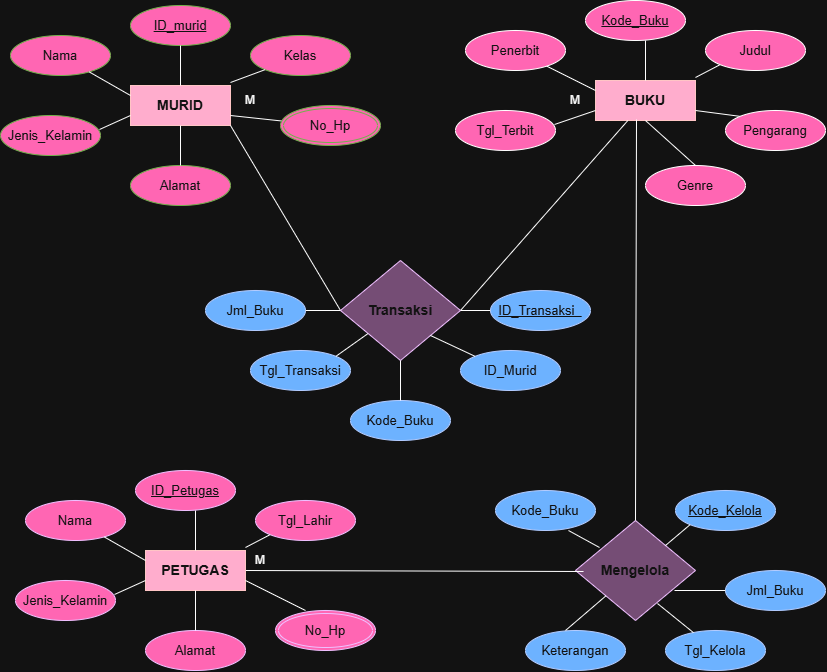

The diagram above was exported from draw.io. Its source (the exported page's mxGraphModel, read from the mxfile embedded in the PNG):
<mxGraphModel dx="932" dy="547" grid="1" gridSize="10" guides="1" tooltips="1" connect="1" arrows="1" fold="1" page="1" pageScale="1" pageWidth="850" pageHeight="1100" math="0" shadow="0">
  <root>
    <mxCell id="0" />
    <mxCell id="1" parent="0" />
    <mxCell id="1WzC4aI7nSUR1SyKr5fN-1" parent="1" style="whiteSpace=wrap;html=1;align=center;fillColor=#a20025;fontColor=#ffffff;strokeColor=#6F0000;fontStyle=1;fontSize=14;" value="MURID" vertex="1">
      <mxGeometry height="40" width="100" x="135" y="165" as="geometry" />
    </mxCell>
    <mxCell id="1WzC4aI7nSUR1SyKr5fN-2" parent="1" style="ellipse;whiteSpace=wrap;html=1;align=center;fontStyle=4;fontSize=13;fillColor=light-dark(#60A917,#FF66B3);fontColor=#ffffff;strokeColor=#2D7600;" value="ID_murid" vertex="1">
      <mxGeometry height="40" width="100" x="135" y="85" as="geometry" />
    </mxCell>
    <mxCell id="1WzC4aI7nSUR1SyKr5fN-3" parent="1" style="ellipse;whiteSpace=wrap;html=1;align=center;fontSize=13;fillColor=light-dark(#60A917,#FF66B3);fontColor=#ffffff;strokeColor=#2D7600;" value="Nama" vertex="1">
      <mxGeometry height="40" width="100" x="15" y="115" as="geometry" />
    </mxCell>
    <mxCell id="1WzC4aI7nSUR1SyKr5fN-4" parent="1" style="ellipse;whiteSpace=wrap;html=1;align=center;fontSize=13;fillColor=light-dark(#60A917,#FF66B3);fontColor=#ffffff;strokeColor=#2D7600;" value="Jenis_Kelamin" vertex="1">
      <mxGeometry height="40" width="100" x="5" y="195" as="geometry" />
    </mxCell>
    <mxCell id="1WzC4aI7nSUR1SyKr5fN-5" parent="1" style="ellipse;whiteSpace=wrap;html=1;align=center;fontSize=13;fillColor=light-dark(#60A917,#FF66B3);fontColor=#ffffff;strokeColor=#2D7600;" value="Alamat" vertex="1">
      <mxGeometry height="40" width="100" x="135" y="245" as="geometry" />
    </mxCell>
    <mxCell id="1WzC4aI7nSUR1SyKr5fN-6" parent="1" style="ellipse;whiteSpace=wrap;html=1;align=center;fontSize=13;fillColor=light-dark(#60A917,#FF66B3);fontColor=#ffffff;strokeColor=#2D7600;" value="Kelas" vertex="1">
      <mxGeometry height="40" width="100" x="255" y="115" as="geometry" />
    </mxCell>
    <mxCell id="1WzC4aI7nSUR1SyKr5fN-8" edge="1" parent="1" source="1WzC4aI7nSUR1SyKr5fN-1" style="endArrow=none;html=1;rounded=0;exitX=1;exitY=1;exitDx=0;exitDy=0;entryX=0;entryY=0.5;entryDx=0;entryDy=0;" target="1WzC4aI7nSUR1SyKr5fN-71" value="">
      <mxGeometry relative="1" as="geometry">
        <mxPoint x="250" y="290" as="sourcePoint" />
        <mxPoint x="370" y="408" as="targetPoint" />
      </mxGeometry>
    </mxCell>
    <mxCell id="1WzC4aI7nSUR1SyKr5fN-12" edge="1" parent="1" source="1WzC4aI7nSUR1SyKr5fN-5" style="endArrow=none;html=1;rounded=0;exitX=0.5;exitY=0;exitDx=0;exitDy=0;entryX=0.5;entryY=1;entryDx=0;entryDy=0;" target="1WzC4aI7nSUR1SyKr5fN-1" value="">
      <mxGeometry relative="1" as="geometry">
        <mxPoint x="355" y="285" as="sourcePoint" />
        <mxPoint x="515" y="285" as="targetPoint" />
      </mxGeometry>
    </mxCell>
    <mxCell id="1WzC4aI7nSUR1SyKr5fN-13" edge="1" parent="1" source="1WzC4aI7nSUR1SyKr5fN-1" style="endArrow=none;html=1;rounded=0;exitX=1;exitY=0.75;exitDx=0;exitDy=0;entryX=0;entryY=0;entryDx=0;entryDy=0;" value="">
      <mxGeometry relative="1" as="geometry">
        <mxPoint x="355" y="285" as="sourcePoint" />
        <mxPoint x="289.64466094067257" y="200.85786437626905" as="targetPoint" />
      </mxGeometry>
    </mxCell>
    <mxCell id="1WzC4aI7nSUR1SyKr5fN-14" edge="1" parent="1" style="endArrow=none;html=1;rounded=0;exitX=1;exitY=0.75;exitDx=0;exitDy=0;entryX=0;entryY=1;entryDx=0;entryDy=0;" target="1WzC4aI7nSUR1SyKr5fN-6" value="">
      <mxGeometry relative="1" as="geometry">
        <mxPoint x="235" y="162" as="sourcePoint" />
        <mxPoint x="290" y="168" as="targetPoint" />
      </mxGeometry>
    </mxCell>
    <mxCell id="1WzC4aI7nSUR1SyKr5fN-15" edge="1" parent="1" style="endArrow=none;html=1;rounded=0;exitX=0.5;exitY=0;exitDx=0;exitDy=0;entryX=0.5;entryY=1;entryDx=0;entryDy=0;" value="">
      <mxGeometry relative="1" as="geometry">
        <mxPoint x="185" y="165" as="sourcePoint" />
        <mxPoint x="185" y="125" as="targetPoint" />
      </mxGeometry>
    </mxCell>
    <mxCell id="1WzC4aI7nSUR1SyKr5fN-16" edge="1" parent="1" source="1WzC4aI7nSUR1SyKr5fN-4" style="endArrow=none;html=1;rounded=0;exitX=0.99;exitY=0.35;exitDx=0;exitDy=0;entryX=0;entryY=0.75;entryDx=0;entryDy=0;exitPerimeter=0;" target="1WzC4aI7nSUR1SyKr5fN-1" value="">
      <mxGeometry relative="1" as="geometry">
        <mxPoint x="105" y="215" as="sourcePoint" />
        <mxPoint x="105" y="175" as="targetPoint" />
      </mxGeometry>
    </mxCell>
    <mxCell id="1WzC4aI7nSUR1SyKr5fN-17" edge="1" parent="1" source="1WzC4aI7nSUR1SyKr5fN-3" style="endArrow=none;html=1;rounded=0;entryX=0;entryY=0.25;entryDx=0;entryDy=0;" target="1WzC4aI7nSUR1SyKr5fN-1" value="">
      <mxGeometry relative="1" as="geometry">
        <mxPoint x="115" y="225" as="sourcePoint" />
        <mxPoint x="145" y="205" as="targetPoint" />
      </mxGeometry>
    </mxCell>
    <mxCell id="1WzC4aI7nSUR1SyKr5fN-18" parent="1" style="whiteSpace=wrap;html=1;align=center;fillColor=#a20025;fontColor=light-dark(#FFFFFF,#121212);strokeColor=#6F0000;fontStyle=1;fontSize=14;" value="BUKU" vertex="1">
      <mxGeometry height="40" width="100" x="600" y="160" as="geometry" />
    </mxCell>
    <mxCell id="1WzC4aI7nSUR1SyKr5fN-19" parent="1" style="ellipse;whiteSpace=wrap;html=1;align=center;fontStyle=4;fillColor=light-dark(#FFFFFF,#FF66B3);fontColor=light-dark(#FFFFFF,#121212);fontSize=13;" value="Kode_Buku" vertex="1">
      <mxGeometry height="40" width="100" x="590" y="80" as="geometry" />
    </mxCell>
    <mxCell id="1WzC4aI7nSUR1SyKr5fN-20" parent="1" style="ellipse;whiteSpace=wrap;html=1;align=center;fillColor=light-dark(#FFFFFF,#FF66B3);fontColor=light-dark(#FFFFFF,#121212);fontSize=13;" value="Penerbit" vertex="1">
      <mxGeometry height="40" width="100" x="470" y="110" as="geometry" />
    </mxCell>
    <mxCell id="1WzC4aI7nSUR1SyKr5fN-21" parent="1" style="ellipse;whiteSpace=wrap;html=1;align=center;fillColor=light-dark(#FFFFFF,#FF66B3);fontColor=light-dark(#FFFFFF,#121212);fontSize=13;" value="Tgl_Terbit" vertex="1">
      <mxGeometry height="40" width="100" x="460" y="190" as="geometry" />
    </mxCell>
    <mxCell id="1WzC4aI7nSUR1SyKr5fN-22" parent="1" style="ellipse;whiteSpace=wrap;html=1;align=center;fillColor=light-dark(#FFFFFF,#FF66B3);fontColor=light-dark(#FFFFFF,#121212);fontSize=13;" value="Genre" vertex="1">
      <mxGeometry height="40" width="100" x="650" y="245" as="geometry" />
    </mxCell>
    <mxCell id="1WzC4aI7nSUR1SyKr5fN-23" parent="1" style="ellipse;whiteSpace=wrap;html=1;align=center;fillColor=light-dark(#FFFFFF,#FF66B3);fontColor=light-dark(#FFFFFF,#121212);fontSize=13;" value="Judul" vertex="1">
      <mxGeometry height="40" width="100" x="710" y="110" as="geometry" />
    </mxCell>
    <mxCell id="1WzC4aI7nSUR1SyKr5fN-24" parent="1" style="ellipse;whiteSpace=wrap;html=1;align=center;fillColor=light-dark(#FFFFFF,#FF66B3);fontColor=light-dark(#FFFFFF,#121212);fontSize=13;" value="Pengarang" vertex="1">
      <mxGeometry height="40" width="100" x="730" y="190" as="geometry" />
    </mxCell>
    <mxCell id="1WzC4aI7nSUR1SyKr5fN-25" edge="1" parent="1" source="1WzC4aI7nSUR1SyKr5fN-22" style="endArrow=none;html=1;rounded=0;exitX=0.5;exitY=0;exitDx=0;exitDy=0;entryX=0.5;entryY=1;entryDx=0;entryDy=0;fontColor=light-dark(#FFFFFF,#121212);" target="1WzC4aI7nSUR1SyKr5fN-18" value="">
      <mxGeometry relative="1" as="geometry">
        <mxPoint x="820" y="280" as="sourcePoint" />
        <mxPoint x="980" y="280" as="targetPoint" />
      </mxGeometry>
    </mxCell>
    <mxCell id="1WzC4aI7nSUR1SyKr5fN-26" edge="1" parent="1" source="1WzC4aI7nSUR1SyKr5fN-18" style="endArrow=none;html=1;rounded=0;exitX=1;exitY=0.75;exitDx=0;exitDy=0;entryX=0;entryY=0;entryDx=0;entryDy=0;fontColor=light-dark(#FFFFFF,#121212);" target="1WzC4aI7nSUR1SyKr5fN-24" value="">
      <mxGeometry relative="1" as="geometry">
        <mxPoint x="820" y="280" as="sourcePoint" />
        <mxPoint x="980" y="280" as="targetPoint" />
      </mxGeometry>
    </mxCell>
    <mxCell id="1WzC4aI7nSUR1SyKr5fN-27" edge="1" parent="1" style="endArrow=none;html=1;rounded=0;exitX=1;exitY=0.75;exitDx=0;exitDy=0;entryX=0;entryY=1;entryDx=0;entryDy=0;fontColor=light-dark(#FFFFFF,#121212);" target="1WzC4aI7nSUR1SyKr5fN-23" value="">
      <mxGeometry relative="1" as="geometry">
        <mxPoint x="700" y="157" as="sourcePoint" />
        <mxPoint x="755" y="163" as="targetPoint" />
      </mxGeometry>
    </mxCell>
    <mxCell id="1WzC4aI7nSUR1SyKr5fN-28" edge="1" parent="1" style="endArrow=none;html=1;rounded=0;exitX=0.5;exitY=0;exitDx=0;exitDy=0;entryX=0.5;entryY=1;entryDx=0;entryDy=0;fontColor=light-dark(#FFFFFF,#121212);" value="">
      <mxGeometry relative="1" as="geometry">
        <mxPoint x="650" y="160" as="sourcePoint" />
        <mxPoint x="650" y="120" as="targetPoint" />
      </mxGeometry>
    </mxCell>
    <mxCell id="1WzC4aI7nSUR1SyKr5fN-29" edge="1" parent="1" source="1WzC4aI7nSUR1SyKr5fN-21" style="endArrow=none;html=1;rounded=0;exitX=0.99;exitY=0.35;exitDx=0;exitDy=0;entryX=0;entryY=0.75;entryDx=0;entryDy=0;exitPerimeter=0;fontColor=light-dark(#FFFFFF,#121212);" target="1WzC4aI7nSUR1SyKr5fN-18" value="">
      <mxGeometry relative="1" as="geometry">
        <mxPoint x="570" y="210" as="sourcePoint" />
        <mxPoint x="570" y="170" as="targetPoint" />
      </mxGeometry>
    </mxCell>
    <mxCell id="1WzC4aI7nSUR1SyKr5fN-30" edge="1" parent="1" source="1WzC4aI7nSUR1SyKr5fN-20" style="endArrow=none;html=1;rounded=0;entryX=0;entryY=0.25;entryDx=0;entryDy=0;fontColor=light-dark(#FFFFFF,#121212);" target="1WzC4aI7nSUR1SyKr5fN-18" value="">
      <mxGeometry relative="1" as="geometry">
        <mxPoint x="580" y="220" as="sourcePoint" />
        <mxPoint x="610" y="200" as="targetPoint" />
      </mxGeometry>
    </mxCell>
    <mxCell id="1WzC4aI7nSUR1SyKr5fN-31" edge="1" parent="1" source="1WzC4aI7nSUR1SyKr5fN-71" style="endArrow=none;html=1;rounded=0;exitX=1;exitY=0.5;exitDx=0;exitDy=0;" target="1WzC4aI7nSUR1SyKr5fN-18" value="">
      <mxGeometry relative="1" as="geometry">
        <mxPoint x="470" y="390" as="sourcePoint" />
        <mxPoint x="648" y="490" as="targetPoint" />
      </mxGeometry>
    </mxCell>
    <mxCell id="1WzC4aI7nSUR1SyKr5fN-32" parent="1" style="ellipse;shape=doubleEllipse;margin=3;whiteSpace=wrap;html=1;align=center;fontSize=13;fillColor=light-dark(#60A917,#FF66B3);fontColor=#ffffff;strokeColor=#2D7600;" value="No_Hp" vertex="1">
      <mxGeometry height="40" width="100" x="285" y="185" as="geometry" />
    </mxCell>
    <mxCell id="1WzC4aI7nSUR1SyKr5fN-33" parent="1" style="shape=rhombus;perimeter=rhombusPerimeter;whiteSpace=wrap;html=1;align=center;fillColor=light-dark(#6A00FF,#754D75);fontColor=#ffffff;strokeColor=#3700CC;fontStyle=1;fontSize=14;" value="Mengelola" vertex="1">
      <mxGeometry height="100" width="120" x="580" y="600" as="geometry" />
    </mxCell>
    <mxCell id="1WzC4aI7nSUR1SyKr5fN-35" edge="1" parent="1" source="1WzC4aI7nSUR1SyKr5fN-33" style="endArrow=none;html=1;rounded=0;exitX=0.5;exitY=0;exitDx=0;exitDy=0;entryX=0.41;entryY=0.975;entryDx=0;entryDy=0;entryPerimeter=0;" target="1WzC4aI7nSUR1SyKr5fN-18" value="">
      <mxGeometry relative="1" as="geometry">
        <mxPoint x="495" y="400" as="sourcePoint" />
        <mxPoint x="644" y="215" as="targetPoint" />
      </mxGeometry>
    </mxCell>
    <mxCell id="1WzC4aI7nSUR1SyKr5fN-36" parent="1" style="ellipse;whiteSpace=wrap;html=1;align=center;fillColor=#0050ef;fontColor=#ffffff;strokeColor=#001DBC;fontSize=13;" value="Kode_Buku" vertex="1">
      <mxGeometry height="40" width="100" x="500" y="570" as="geometry" />
    </mxCell>
    <mxCell id="1WzC4aI7nSUR1SyKr5fN-37" parent="1" style="ellipse;whiteSpace=wrap;html=1;align=center;fontStyle=4;fillColor=#0050ef;fontColor=#ffffff;strokeColor=#001DBC;fontSize=13;" value="Kode_Kelola" vertex="1">
      <mxGeometry height="40" width="100" x="680" y="570" as="geometry" />
    </mxCell>
    <mxCell id="1WzC4aI7nSUR1SyKr5fN-38" parent="1" style="ellipse;whiteSpace=wrap;html=1;align=center;fillColor=#0050ef;fontColor=#ffffff;strokeColor=#001DBC;fontSize=13;" value="Keterangan" vertex="1">
      <mxGeometry height="40" width="100" x="530" y="710" as="geometry" />
    </mxCell>
    <mxCell id="1WzC4aI7nSUR1SyKr5fN-39" parent="1" style="ellipse;whiteSpace=wrap;html=1;align=center;fillColor=#0050ef;fontColor=#ffffff;strokeColor=#001DBC;fontSize=13;" value="Jml_Buku" vertex="1">
      <mxGeometry height="40" width="100" x="730" y="650" as="geometry" />
    </mxCell>
    <mxCell id="1WzC4aI7nSUR1SyKr5fN-40" parent="1" style="ellipse;whiteSpace=wrap;html=1;align=center;fillColor=#0050ef;fontColor=#ffffff;strokeColor=#001DBC;fontSize=13;" value="Tgl_Kelola" vertex="1">
      <mxGeometry height="40" width="100" x="670" y="710" as="geometry" />
    </mxCell>
    <mxCell id="1WzC4aI7nSUR1SyKr5fN-41" edge="1" parent="1" source="1WzC4aI7nSUR1SyKr5fN-33" style="endArrow=none;html=1;rounded=0;exitX=0.067;exitY=0.51;exitDx=0;exitDy=0;entryX=1;entryY=0.5;entryDx=0;entryDy=0;exitPerimeter=0;" target="1WzC4aI7nSUR1SyKr5fN-42" value="">
      <mxGeometry relative="1" as="geometry">
        <mxPoint x="650" y="610" as="sourcePoint" />
        <mxPoint x="651" y="344" as="targetPoint" />
      </mxGeometry>
    </mxCell>
    <mxCell id="1WzC4aI7nSUR1SyKr5fN-42" parent="1" style="whiteSpace=wrap;html=1;align=center;fillColor=#a20025;fontColor=#ffffff;strokeColor=#6F0000;fontStyle=1;fontSize=14;" value="PETUGAS" vertex="1">
      <mxGeometry height="40" width="100" x="150" y="630" as="geometry" />
    </mxCell>
    <mxCell id="1WzC4aI7nSUR1SyKr5fN-43" parent="1" style="ellipse;whiteSpace=wrap;html=1;align=center;fontStyle=4;fillColor=light-dark(#6A00FF,#FF66B3);fontColor=#ffffff;strokeColor=#3700CC;fontSize=13;" value="ID_Petugas" vertex="1">
      <mxGeometry height="40" width="100" x="140" y="550" as="geometry" />
    </mxCell>
    <mxCell id="1WzC4aI7nSUR1SyKr5fN-44" parent="1" style="ellipse;whiteSpace=wrap;html=1;align=center;fillColor=light-dark(#6A00FF,#FF66B3);fontColor=#ffffff;strokeColor=#3700CC;fontSize=13;" value="Nama" vertex="1">
      <mxGeometry height="40" width="100" x="30" y="580" as="geometry" />
    </mxCell>
    <mxCell id="1WzC4aI7nSUR1SyKr5fN-45" parent="1" style="ellipse;whiteSpace=wrap;html=1;align=center;fillColor=light-dark(#6A00FF,#FF66B3);fontColor=#ffffff;strokeColor=#3700CC;fontSize=13;" value="Jenis_Kelamin" vertex="1">
      <mxGeometry height="40" width="100" x="20" y="660" as="geometry" />
    </mxCell>
    <mxCell id="1WzC4aI7nSUR1SyKr5fN-46" parent="1" style="ellipse;whiteSpace=wrap;html=1;align=center;fillColor=light-dark(#6A00FF,#FF66B3);fontColor=#ffffff;strokeColor=#3700CC;fontSize=13;" value="Alamat" vertex="1">
      <mxGeometry height="40" width="100" x="150" y="710" as="geometry" />
    </mxCell>
    <mxCell id="1WzC4aI7nSUR1SyKr5fN-47" parent="1" style="ellipse;whiteSpace=wrap;html=1;align=center;fillColor=light-dark(#6A00FF,#FF66B3);fontColor=#ffffff;strokeColor=#3700CC;fontSize=13;" value="Tgl_Lahir" vertex="1">
      <mxGeometry height="40" width="100" x="260" y="580" as="geometry" />
    </mxCell>
    <mxCell id="1WzC4aI7nSUR1SyKr5fN-48" edge="1" parent="1" source="1WzC4aI7nSUR1SyKr5fN-46" style="endArrow=none;html=1;rounded=0;exitX=0.5;exitY=0;exitDx=0;exitDy=0;entryX=0.5;entryY=1;entryDx=0;entryDy=0;" target="1WzC4aI7nSUR1SyKr5fN-42" value="">
      <mxGeometry relative="1" as="geometry">
        <mxPoint x="370" y="750" as="sourcePoint" />
        <mxPoint x="530" y="750" as="targetPoint" />
      </mxGeometry>
    </mxCell>
    <mxCell id="1WzC4aI7nSUR1SyKr5fN-49" edge="1" parent="1" source="1WzC4aI7nSUR1SyKr5fN-42" style="endArrow=none;html=1;rounded=0;exitX=1;exitY=0.75;exitDx=0;exitDy=0;entryX=0.3;entryY=0;entryDx=0;entryDy=0;entryPerimeter=0;" target="1WzC4aI7nSUR1SyKr5fN-54" value="">
      <mxGeometry relative="1" as="geometry">
        <mxPoint x="370" y="750" as="sourcePoint" />
        <mxPoint x="304.64466094067257" y="665.857864376269" as="targetPoint" />
      </mxGeometry>
    </mxCell>
    <mxCell id="1WzC4aI7nSUR1SyKr5fN-50" edge="1" parent="1" style="endArrow=none;html=1;rounded=0;exitX=1;exitY=0.75;exitDx=0;exitDy=0;entryX=0;entryY=1;entryDx=0;entryDy=0;" target="1WzC4aI7nSUR1SyKr5fN-47" value="">
      <mxGeometry relative="1" as="geometry">
        <mxPoint x="250" y="627" as="sourcePoint" />
        <mxPoint x="305" y="633" as="targetPoint" />
      </mxGeometry>
    </mxCell>
    <mxCell id="1WzC4aI7nSUR1SyKr5fN-51" edge="1" parent="1" style="endArrow=none;html=1;rounded=0;exitX=0.5;exitY=0;exitDx=0;exitDy=0;entryX=0.5;entryY=1;entryDx=0;entryDy=0;" value="">
      <mxGeometry relative="1" as="geometry">
        <mxPoint x="200" y="630" as="sourcePoint" />
        <mxPoint x="200" y="590" as="targetPoint" />
      </mxGeometry>
    </mxCell>
    <mxCell id="1WzC4aI7nSUR1SyKr5fN-52" edge="1" parent="1" source="1WzC4aI7nSUR1SyKr5fN-45" style="endArrow=none;html=1;rounded=0;exitX=0.99;exitY=0.35;exitDx=0;exitDy=0;entryX=0;entryY=0.75;entryDx=0;entryDy=0;exitPerimeter=0;" target="1WzC4aI7nSUR1SyKr5fN-42" value="">
      <mxGeometry relative="1" as="geometry">
        <mxPoint x="120" y="680" as="sourcePoint" />
        <mxPoint x="120" y="640" as="targetPoint" />
      </mxGeometry>
    </mxCell>
    <mxCell id="1WzC4aI7nSUR1SyKr5fN-53" edge="1" parent="1" source="1WzC4aI7nSUR1SyKr5fN-44" style="endArrow=none;html=1;rounded=0;entryX=0;entryY=0.25;entryDx=0;entryDy=0;" target="1WzC4aI7nSUR1SyKr5fN-42" value="">
      <mxGeometry relative="1" as="geometry">
        <mxPoint x="130" y="690" as="sourcePoint" />
        <mxPoint x="160" y="670" as="targetPoint" />
      </mxGeometry>
    </mxCell>
    <mxCell id="1WzC4aI7nSUR1SyKr5fN-54" parent="1" style="ellipse;shape=doubleEllipse;margin=3;whiteSpace=wrap;html=1;align=center;fillColor=light-dark(#6A00FF,#FF66B3);fontColor=#ffffff;strokeColor=#3700CC;fontSize=13;" value="No_Hp" vertex="1">
      <mxGeometry height="40" width="100" x="280" y="690" as="geometry" />
    </mxCell>
    <mxCell id="1WzC4aI7nSUR1SyKr5fN-55" edge="1" parent="1" source="1WzC4aI7nSUR1SyKr5fN-33" style="endArrow=none;html=1;rounded=0;exitX=0.2;exitY=0.27;exitDx=0;exitDy=0;entryX=0.73;entryY=1;entryDx=0;entryDy=0;exitPerimeter=0;entryPerimeter=0;" target="1WzC4aI7nSUR1SyKr5fN-36" value="">
      <mxGeometry relative="1" as="geometry">
        <mxPoint x="630" y="660" as="sourcePoint" />
        <mxPoint x="550" y="610" as="targetPoint" />
      </mxGeometry>
    </mxCell>
    <mxCell id="1WzC4aI7nSUR1SyKr5fN-56" edge="1" parent="1" source="1WzC4aI7nSUR1SyKr5fN-37" style="endArrow=none;html=1;rounded=0;entryX=1;entryY=0;entryDx=0;entryDy=0;exitX=0;exitY=1;exitDx=0;exitDy=0;" target="1WzC4aI7nSUR1SyKr5fN-33" value="">
      <mxGeometry relative="1" as="geometry">
        <mxPoint x="709" y="600" as="sourcePoint" />
        <mxPoint x="670" y="620" as="targetPoint" />
      </mxGeometry>
    </mxCell>
    <mxCell id="1WzC4aI7nSUR1SyKr5fN-57" edge="1" parent="1" source="1WzC4aI7nSUR1SyKr5fN-39" style="endArrow=none;html=1;rounded=0;exitX=0;exitY=0.5;exitDx=0;exitDy=0;entryX=0.825;entryY=0.7;entryDx=0;entryDy=0;entryPerimeter=0;" target="1WzC4aI7nSUR1SyKr5fN-33" value="">
      <mxGeometry relative="1" as="geometry">
        <mxPoint x="730" y="655" as="sourcePoint" />
        <mxPoint x="670" y="675" as="targetPoint" />
      </mxGeometry>
    </mxCell>
    <mxCell id="1WzC4aI7nSUR1SyKr5fN-58" edge="1" parent="1" source="1WzC4aI7nSUR1SyKr5fN-40" style="endArrow=none;html=1;rounded=0;entryX=0.683;entryY=0.83;entryDx=0;entryDy=0;entryPerimeter=0;" target="1WzC4aI7nSUR1SyKr5fN-33" value="">
      <mxGeometry relative="1" as="geometry">
        <mxPoint x="740" y="680" as="sourcePoint" />
        <mxPoint x="689" y="680" as="targetPoint" />
      </mxGeometry>
    </mxCell>
    <mxCell id="1WzC4aI7nSUR1SyKr5fN-59" edge="1" parent="1" source="1WzC4aI7nSUR1SyKr5fN-33" style="endArrow=none;html=1;rounded=0;entryX=0.575;entryY=0.94;entryDx=0;entryDy=0;entryPerimeter=0;" value="">
      <mxGeometry relative="1" as="geometry">
        <mxPoint x="615" y="739" as="sourcePoint" />
        <mxPoint x="570" y="710" as="targetPoint" />
      </mxGeometry>
    </mxCell>
    <mxCell id="1WzC4aI7nSUR1SyKr5fN-71" parent="1" style="shape=rhombus;perimeter=rhombusPerimeter;whiteSpace=wrap;html=1;align=center;fillColor=light-dark(#6A00FF,#754D75);fontColor=#ffffff;strokeColor=#3700CC;fontStyle=1;fontSize=14;" value="Transaksi" vertex="1">
      <mxGeometry height="100" width="120" x="345" y="340" as="geometry" />
    </mxCell>
    <mxCell id="1WzC4aI7nSUR1SyKr5fN-72" parent="1" style="ellipse;whiteSpace=wrap;html=1;align=center;fontColor=#ffffff;fillColor=#0050ef;strokeColor=#001DBC;fontSize=13;" value="Jml_Buku" vertex="1">
      <mxGeometry height="40" width="100" x="210" y="370" as="geometry" />
    </mxCell>
    <mxCell id="1WzC4aI7nSUR1SyKr5fN-73" parent="1" style="ellipse;whiteSpace=wrap;html=1;align=center;fontStyle=4;fontColor=#ffffff;fillColor=#0050ef;strokeColor=#001DBC;fontSize=13;" value="ID_Transaksi&amp;nbsp;&amp;nbsp;" vertex="1">
      <mxGeometry height="40" width="100" x="495" y="370" as="geometry" />
    </mxCell>
    <mxCell id="1WzC4aI7nSUR1SyKr5fN-74" parent="1" style="ellipse;whiteSpace=wrap;html=1;align=center;fontColor=#ffffff;fillColor=#0050ef;strokeColor=#001DBC;fontSize=13;" value="Tgl_Transaksi" vertex="1">
      <mxGeometry height="40" width="100" x="255" y="430" as="geometry" />
    </mxCell>
    <mxCell id="1WzC4aI7nSUR1SyKr5fN-75" parent="1" style="ellipse;whiteSpace=wrap;html=1;align=center;fontColor=#ffffff;fillColor=#0050ef;strokeColor=#001DBC;fontSize=13;" value="ID_Murid" vertex="1">
      <mxGeometry height="40" width="100" x="465" y="430" as="geometry" />
    </mxCell>
    <mxCell id="1WzC4aI7nSUR1SyKr5fN-76" parent="1" style="ellipse;whiteSpace=wrap;html=1;align=center;fontColor=#ffffff;fillColor=#0050ef;strokeColor=#001DBC;fontSize=13;" value="Kode_Buku" vertex="1">
      <mxGeometry height="40" width="100" x="355" y="480" as="geometry" />
    </mxCell>
    <mxCell id="1WzC4aI7nSUR1SyKr5fN-77" edge="1" parent="1" source="1WzC4aI7nSUR1SyKr5fN-71" style="endArrow=none;html=1;rounded=0;exitX=0;exitY=0.5;exitDx=0;exitDy=0;entryX=1;entryY=0.5;entryDx=0;entryDy=0;" target="1WzC4aI7nSUR1SyKr5fN-72" value="">
      <mxGeometry relative="1" as="geometry">
        <mxPoint x="395" y="400" as="sourcePoint" />
        <mxPoint x="315" y="350" as="targetPoint" />
      </mxGeometry>
    </mxCell>
    <mxCell id="1WzC4aI7nSUR1SyKr5fN-78" edge="1" parent="1" source="1WzC4aI7nSUR1SyKr5fN-73" style="endArrow=none;html=1;rounded=0;exitX=0;exitY=0.5;exitDx=0;exitDy=0;entryX=1;entryY=0.5;entryDx=0;entryDy=0;" target="1WzC4aI7nSUR1SyKr5fN-71" value="">
      <mxGeometry relative="1" as="geometry">
        <mxPoint x="489" y="377" as="sourcePoint" />
        <mxPoint x="435" y="360" as="targetPoint" />
      </mxGeometry>
    </mxCell>
    <mxCell id="1WzC4aI7nSUR1SyKr5fN-79" edge="1" parent="1" source="1WzC4aI7nSUR1SyKr5fN-75" style="endArrow=none;html=1;rounded=0;exitX=0;exitY=0;exitDx=0;exitDy=0;entryX=1;entryY=1;entryDx=0;entryDy=0;" target="1WzC4aI7nSUR1SyKr5fN-71" value="">
      <mxGeometry relative="1" as="geometry">
        <mxPoint x="495" y="395" as="sourcePoint" />
        <mxPoint x="435" y="415" as="targetPoint" />
      </mxGeometry>
    </mxCell>
    <mxCell id="1WzC4aI7nSUR1SyKr5fN-80" edge="1" parent="1" source="1WzC4aI7nSUR1SyKr5fN-76" style="endArrow=none;html=1;rounded=0;entryX=0.5;entryY=1;entryDx=0;entryDy=0;" target="1WzC4aI7nSUR1SyKr5fN-71" value="">
      <mxGeometry relative="1" as="geometry">
        <mxPoint x="505" y="420" as="sourcePoint" />
        <mxPoint x="454" y="420" as="targetPoint" />
      </mxGeometry>
    </mxCell>
    <mxCell id="1WzC4aI7nSUR1SyKr5fN-81" edge="1" parent="1" source="1WzC4aI7nSUR1SyKr5fN-71" style="endArrow=none;html=1;rounded=0;entryX=1;entryY=0;entryDx=0;entryDy=0;" target="1WzC4aI7nSUR1SyKr5fN-74" value="">
      <mxGeometry relative="1" as="geometry">
        <mxPoint x="380" y="479" as="sourcePoint" />
        <mxPoint x="335" y="450" as="targetPoint" />
      </mxGeometry>
    </mxCell>
    <mxCell id="1WzC4aI7nSUR1SyKr5fN-84" parent="1" style="text;html=1;whiteSpace=wrap;strokeColor=none;fillColor=none;align=center;verticalAlign=middle;rounded=0;" value="M" vertex="1">
      <mxGeometry height="30" width="60" x="225" y="165" as="geometry" />
    </mxCell>
    <mxCell id="1WzC4aI7nSUR1SyKr5fN-85" parent="1" style="text;html=1;whiteSpace=wrap;strokeColor=none;fillColor=none;align=center;verticalAlign=middle;rounded=0;" value="M" vertex="1">
      <mxGeometry height="30" width="60" x="550" y="165" as="geometry" />
    </mxCell>
    <mxCell id="1WzC4aI7nSUR1SyKr5fN-86" parent="1" style="text;html=1;whiteSpace=wrap;strokeColor=none;fillColor=none;align=center;verticalAlign=middle;rounded=0;" value="M" vertex="1">
      <mxGeometry height="30" width="60" x="235" y="625" as="geometry" />
    </mxCell>
  </root>
</mxGraphModel>